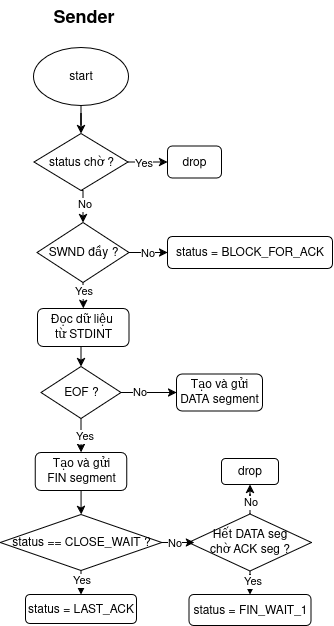

The diagram above was exported from draw.io. Its source (the exported page's mxGraphModel, read from the mxfile embedded in the PNG):
<mxGraphModel dx="1289" dy="834" grid="0" gridSize="10" guides="1" tooltips="1" connect="1" arrows="1" fold="1" page="0" pageScale="1" pageWidth="850" pageHeight="1100" math="0" shadow="0">
  <root>
    <mxCell id="0" />
    <mxCell id="1" parent="0" />
    <mxCell id="2" style="edgeStyle=orthogonalEdgeStyle;rounded=0;orthogonalLoop=1;jettySize=auto;html=1;exitX=0.5;exitY=1;exitDx=0;exitDy=0;" edge="1" source="3" target="9" parent="1">
      <mxGeometry relative="1" as="geometry" />
    </mxCell>
    <mxCell id="3" value="start" style="ellipse;whiteSpace=wrap;html=1;" vertex="1" parent="1">
      <mxGeometry x="-209" y="95" width="95" height="58" as="geometry" />
    </mxCell>
    <mxCell id="4" value="&lt;b&gt;&lt;font style=&quot;font-size: 18px;&quot;&gt;Sender&lt;/font&gt;&lt;/b&gt;" style="text;html=1;align=center;verticalAlign=middle;resizable=0;points=[];autosize=1;strokeColor=none;fillColor=none;" vertex="1" parent="1">
      <mxGeometry x="-198.75" y="48" width="79" height="34" as="geometry" />
    </mxCell>
    <mxCell id="5" style="edgeStyle=orthogonalEdgeStyle;rounded=0;orthogonalLoop=1;jettySize=auto;html=1;exitX=0.5;exitY=1;exitDx=0;exitDy=0;entryX=0.5;entryY=0;entryDx=0;entryDy=0;" edge="1" source="9" target="14" parent="1">
      <mxGeometry relative="1" as="geometry" />
    </mxCell>
    <mxCell id="6" value="No" style="edgeLabel;html=1;align=center;verticalAlign=middle;resizable=0;points=[];" vertex="1" connectable="0" parent="5">
      <mxGeometry x="-0.1071" y="1" relative="1" as="geometry">
        <mxPoint as="offset" />
      </mxGeometry>
    </mxCell>
    <mxCell id="7" style="edgeStyle=orthogonalEdgeStyle;rounded=0;orthogonalLoop=1;jettySize=auto;html=1;exitX=1;exitY=0.5;exitDx=0;exitDy=0;entryX=0;entryY=0.5;entryDx=0;entryDy=0;" edge="1" source="9" target="15" parent="1">
      <mxGeometry relative="1" as="geometry" />
    </mxCell>
    <mxCell id="8" value="Yes" style="edgeLabel;html=1;align=center;verticalAlign=middle;resizable=0;points=[];" vertex="1" connectable="0" parent="7">
      <mxGeometry x="-0.2274" y="-1" relative="1" as="geometry">
        <mxPoint as="offset" />
      </mxGeometry>
    </mxCell>
    <mxCell id="9" value="status chờ ?" style="rhombus;whiteSpace=wrap;html=1;" vertex="1" parent="1">
      <mxGeometry x="-208.5" y="181" width="94" height="57" as="geometry" />
    </mxCell>
    <mxCell id="10" style="edgeStyle=orthogonalEdgeStyle;rounded=0;orthogonalLoop=1;jettySize=auto;html=1;exitX=1;exitY=0.5;exitDx=0;exitDy=0;" edge="1" source="14" target="16" parent="1">
      <mxGeometry relative="1" as="geometry" />
    </mxCell>
    <mxCell id="11" value="No" style="edgeLabel;html=1;align=center;verticalAlign=middle;resizable=0;points=[];" vertex="1" connectable="0" parent="10">
      <mxGeometry x="-0.1474" relative="1" as="geometry">
        <mxPoint as="offset" />
      </mxGeometry>
    </mxCell>
    <mxCell id="12" style="edgeStyle=orthogonalEdgeStyle;rounded=0;orthogonalLoop=1;jettySize=auto;html=1;exitX=0.5;exitY=1;exitDx=0;exitDy=0;entryX=0.5;entryY=0;entryDx=0;entryDy=0;" edge="1" source="14" target="18" parent="1">
      <mxGeometry relative="1" as="geometry" />
    </mxCell>
    <mxCell id="13" value="Yes" style="edgeLabel;html=1;align=center;verticalAlign=middle;resizable=0;points=[];" vertex="1" connectable="0" parent="12">
      <mxGeometry x="-0.3235" relative="1" as="geometry">
        <mxPoint as="offset" />
      </mxGeometry>
    </mxCell>
    <mxCell id="14" value="SWND đầy ?" style="rhombus;whiteSpace=wrap;html=1;" vertex="1" parent="1">
      <mxGeometry x="-205.5" y="270" width="92" height="60" as="geometry" />
    </mxCell>
    <mxCell id="15" value="drop" style="rounded=1;whiteSpace=wrap;html=1;" vertex="1" parent="1">
      <mxGeometry x="-75" y="193.5" width="54" height="32" as="geometry" />
    </mxCell>
    <mxCell id="16" value="status = BLOCK_FOR_ACK" style="rounded=1;whiteSpace=wrap;html=1;" vertex="1" parent="1">
      <mxGeometry x="-75" y="284" width="165" height="32" as="geometry" />
    </mxCell>
    <mxCell id="17" style="edgeStyle=orthogonalEdgeStyle;rounded=0;orthogonalLoop=1;jettySize=auto;html=1;exitX=0.5;exitY=1;exitDx=0;exitDy=0;entryX=0.5;entryY=0;entryDx=0;entryDy=0;" edge="1" source="18" target="23" parent="1">
      <mxGeometry relative="1" as="geometry" />
    </mxCell>
    <mxCell id="18" value="&lt;div&gt;Đọc dữ liệu&amp;nbsp;&lt;/div&gt;&lt;div&gt;từ STDINT&lt;/div&gt;" style="rounded=1;whiteSpace=wrap;html=1;" vertex="1" parent="1">
      <mxGeometry x="-205" y="356" width="91.5" height="38" as="geometry" />
    </mxCell>
    <mxCell id="19" style="edgeStyle=orthogonalEdgeStyle;rounded=0;orthogonalLoop=1;jettySize=auto;html=1;exitX=1;exitY=0.5;exitDx=0;exitDy=0;" edge="1" source="23" target="24" parent="1">
      <mxGeometry relative="1" as="geometry" />
    </mxCell>
    <mxCell id="20" value="No" style="edgeLabel;html=1;align=center;verticalAlign=middle;resizable=0;points=[];" vertex="1" connectable="0" parent="19">
      <mxGeometry x="-0.3388" y="1" relative="1" as="geometry">
        <mxPoint as="offset" />
      </mxGeometry>
    </mxCell>
    <mxCell id="21" style="edgeStyle=orthogonalEdgeStyle;rounded=0;orthogonalLoop=1;jettySize=auto;html=1;exitX=0.5;exitY=1;exitDx=0;exitDy=0;" edge="1" source="23" target="26" parent="1">
      <mxGeometry relative="1" as="geometry" />
    </mxCell>
    <mxCell id="22" value="Yes" style="edgeLabel;html=1;align=center;verticalAlign=middle;resizable=0;points=[];" vertex="1" connectable="0" parent="21">
      <mxGeometry x="-0.1277" y="3" relative="1" as="geometry">
        <mxPoint y="2" as="offset" />
      </mxGeometry>
    </mxCell>
    <mxCell id="23" value="EOF ?" style="rhombus;whiteSpace=wrap;html=1;" vertex="1" parent="1">
      <mxGeometry x="-201.5" y="414" width="80" height="52" as="geometry" />
    </mxCell>
    <mxCell id="24" value="Tạo và gửi DATA segment" style="rounded=1;whiteSpace=wrap;html=1;" vertex="1" parent="1">
      <mxGeometry x="-66" y="421.5" width="86" height="37" as="geometry" />
    </mxCell>
    <mxCell id="25" style="edgeStyle=orthogonalEdgeStyle;rounded=0;orthogonalLoop=1;jettySize=auto;html=1;exitX=0.5;exitY=1;exitDx=0;exitDy=0;" edge="1" source="26" target="29" parent="1">
      <mxGeometry relative="1" as="geometry" />
    </mxCell>
    <mxCell id="26" value="&lt;div&gt;Tạo và gửi&lt;/div&gt;&lt;div&gt;FIN segment&lt;/div&gt;" style="rounded=1;whiteSpace=wrap;html=1;" vertex="1" parent="1">
      <mxGeometry x="-207.25" y="500" width="91.5" height="38" as="geometry" />
    </mxCell>
    <mxCell id="27" style="edgeStyle=orthogonalEdgeStyle;rounded=0;orthogonalLoop=1;jettySize=auto;html=1;exitX=0.5;exitY=1;exitDx=0;exitDy=0;" edge="1" source="29" target="30" parent="1">
      <mxGeometry relative="1" as="geometry" />
    </mxCell>
    <mxCell id="28" value="Yes" style="edgeLabel;html=1;align=center;verticalAlign=middle;resizable=0;points=[];" vertex="1" connectable="0" parent="27">
      <mxGeometry x="-0.6761" relative="1" as="geometry">
        <mxPoint as="offset" />
      </mxGeometry>
    </mxCell>
    <mxCell id="29" value="status == CLOSE_WAIT ?" style="rhombus;whiteSpace=wrap;html=1;" vertex="1" parent="1">
      <mxGeometry x="-242.25" y="562" width="161.5" height="56" as="geometry" />
    </mxCell>
    <mxCell id="30" value="status = LAST_ACK" style="rounded=1;whiteSpace=wrap;html=1;" vertex="1" parent="1">
      <mxGeometry x="-217" y="642" width="111" height="29" as="geometry" />
    </mxCell>
    <mxCell id="31" value="status = FIN_WAIT_1" style="rounded=1;whiteSpace=wrap;html=1;" vertex="1" parent="1">
      <mxGeometry x="-53.5" y="642" width="122" height="31" as="geometry" />
    </mxCell>
    <mxCell id="32" style="edgeStyle=orthogonalEdgeStyle;rounded=0;orthogonalLoop=1;jettySize=auto;html=1;exitX=0.5;exitY=1;exitDx=0;exitDy=0;" edge="1" source="36" target="31" parent="1">
      <mxGeometry relative="1" as="geometry" />
    </mxCell>
    <mxCell id="33" value="Yes" style="edgeLabel;html=1;align=center;verticalAlign=middle;resizable=0;points=[];" vertex="1" connectable="0" parent="32">
      <mxGeometry x="0.0678" y="-2" relative="1" as="geometry">
        <mxPoint as="offset" />
      </mxGeometry>
    </mxCell>
    <mxCell id="34" style="edgeStyle=orthogonalEdgeStyle;rounded=0;orthogonalLoop=1;jettySize=auto;html=1;exitX=0.5;exitY=0;exitDx=0;exitDy=0;" edge="1" source="36" target="39" parent="1">
      <mxGeometry relative="1" as="geometry" />
    </mxCell>
    <mxCell id="35" value="No" style="edgeLabel;html=1;align=center;verticalAlign=middle;resizable=0;points=[];" vertex="1" connectable="0" parent="34">
      <mxGeometry x="-0.5116" relative="1" as="geometry">
        <mxPoint as="offset" />
      </mxGeometry>
    </mxCell>
    <mxCell id="36" value="&lt;div&gt;Hết DATA seg&lt;/div&gt;&lt;div&gt;chờ ACK seg ?&lt;/div&gt;" style="rhombus;whiteSpace=wrap;html=1;" vertex="1" parent="1">
      <mxGeometry x="-54" y="561.5" width="123" height="57" as="geometry" />
    </mxCell>
    <mxCell id="37" style="edgeStyle=orthogonalEdgeStyle;rounded=0;orthogonalLoop=1;jettySize=auto;html=1;exitX=1;exitY=0.5;exitDx=0;exitDy=0;entryX=0.047;entryY=0.509;entryDx=0;entryDy=0;entryPerimeter=0;" edge="1" source="29" target="36" parent="1">
      <mxGeometry relative="1" as="geometry" />
    </mxCell>
    <mxCell id="38" value="No" style="edgeLabel;html=1;align=center;verticalAlign=middle;resizable=0;points=[];" vertex="1" connectable="0" parent="37">
      <mxGeometry x="-0.2799" relative="1" as="geometry">
        <mxPoint as="offset" />
      </mxGeometry>
    </mxCell>
    <mxCell id="39" value="drop" style="rounded=1;whiteSpace=wrap;html=1;" vertex="1" parent="1">
      <mxGeometry x="-21" y="506" width="57" height="26" as="geometry" />
    </mxCell>
  </root>
</mxGraphModel>